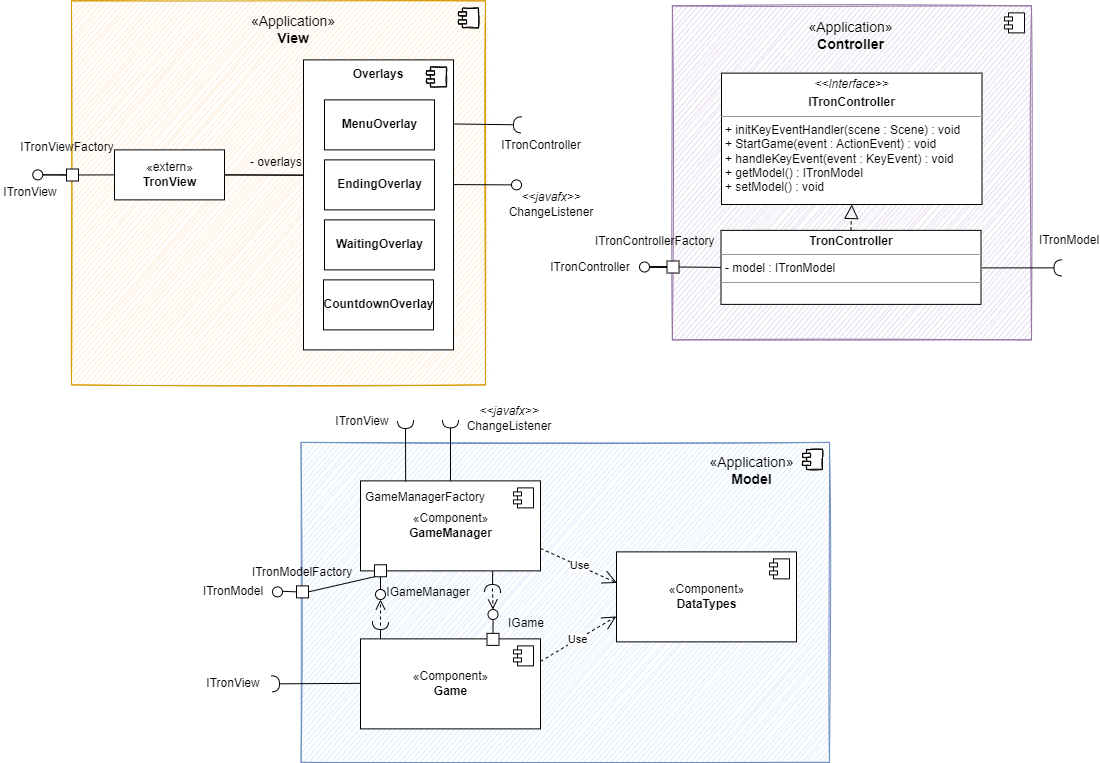

The diagram above was exported from draw.io. Its source (the exported page's mxGraphModel, read from the mxfile embedded in the PNG):
<mxGraphModel dx="4719" dy="1088" grid="1" gridSize="10" guides="1" tooltips="1" connect="1" arrows="1" fold="1" page="1" pageScale="1" pageWidth="827" pageHeight="1169" math="0" shadow="0">
  <root>
    <mxCell id="0" />
    <mxCell id="1" parent="0" />
    <mxCell id="2" value="" style="html=1;dropTarget=0;sketch=1;fillColor=#dae8fc;strokeColor=#6c8ebf;" vertex="1" parent="1">
      <mxGeometry x="401.5" y="517.88" width="528.5" height="320" as="geometry" />
    </mxCell>
    <mxCell id="3" value="" style="shape=module;jettyWidth=8;jettyHeight=4;sketch=1;" vertex="1" parent="2">
      <mxGeometry x="1" width="20" height="20" relative="1" as="geometry">
        <mxPoint x="-27" y="7" as="offset" />
      </mxGeometry>
    </mxCell>
    <mxCell id="4" value="" style="html=1;dropTarget=0;fillColor=#ffe6cc;strokeColor=#d79b00;sketch=1;" vertex="1" parent="1">
      <mxGeometry x="172" y="76.38" width="414" height="384" as="geometry" />
    </mxCell>
    <mxCell id="5" value="" style="shape=module;jettyWidth=8;jettyHeight=4;sketch=1;" vertex="1" parent="4">
      <mxGeometry x="1" width="20" height="20" relative="1" as="geometry">
        <mxPoint x="-27" y="7" as="offset" />
      </mxGeometry>
    </mxCell>
    <mxCell id="6" value="&lt;font style=&quot;font-size: 14px;&quot;&gt;&lt;span style=&quot;&quot;&gt;«&lt;/span&gt;Application&lt;span style=&quot;&quot;&gt;»&lt;/span&gt;&lt;br style=&quot;&quot;&gt;&lt;b style=&quot;&quot;&gt;View&lt;/b&gt;&lt;/font&gt;" style="text;html=1;strokeColor=none;fillColor=none;align=center;verticalAlign=middle;whiteSpace=wrap;rounded=0;sketch=1;" vertex="1" parent="1">
      <mxGeometry x="363.5" y="90.38" width="60" height="30" as="geometry" />
    </mxCell>
    <mxCell id="7" value="«extern»&lt;br&gt;&lt;b&gt;TronView&lt;/b&gt;" style="html=1;fillColor=default;sketch=0;" vertex="1" parent="1">
      <mxGeometry x="215" y="225.38" width="110" height="50" as="geometry" />
    </mxCell>
    <mxCell id="8" value="" style="endArrow=none;endFill=0;endSize=24;html=1;rounded=0;entryX=1;entryY=0.5;entryDx=0;entryDy=0;sketch=0;exitX=-0.002;exitY=0.398;exitDx=0;exitDy=0;exitPerimeter=0;" edge="1" source="68" target="7" parent="1">
      <mxGeometry width="160" relative="1" as="geometry">
        <mxPoint x="412" y="250.38" as="sourcePoint" />
        <mxPoint x="196" y="421.38" as="targetPoint" />
      </mxGeometry>
    </mxCell>
    <mxCell id="9" value="" style="rounded=0;orthogonalLoop=1;jettySize=auto;html=1;endArrow=none;endFill=0;sketch=0;targetPerimeterSpacing=0;exitX=0;exitY=0.5;exitDx=0;exitDy=0;startArrow=none;" edge="1" source="62" target="11" parent="1">
      <mxGeometry relative="1" as="geometry">
        <mxPoint x="-49" y="326.38" as="sourcePoint" />
      </mxGeometry>
    </mxCell>
    <mxCell id="10" style="edgeStyle=orthogonalEdgeStyle;rounded=0;orthogonalLoop=1;jettySize=auto;html=1;entryX=0.107;entryY=0.504;entryDx=0;entryDy=0;entryPerimeter=0;endArrow=none;endFill=0;" edge="1" source="11" target="62" parent="1">
      <mxGeometry relative="1" as="geometry" />
    </mxCell>
    <mxCell id="11" value="" style="ellipse;whiteSpace=wrap;html=1;align=center;aspect=fixed;resizable=0;points=[];outlineConnect=0;sketch=0;" vertex="1" parent="1">
      <mxGeometry x="133.25" y="245.38" width="10" height="10" as="geometry" />
    </mxCell>
    <mxCell id="12" value="ITronView" style="text;html=1;strokeColor=none;fillColor=none;align=center;verticalAlign=middle;whiteSpace=wrap;rounded=0;sketch=1;" vertex="1" parent="1">
      <mxGeometry x="101.25" y="253.38" width="60" height="30" as="geometry" />
    </mxCell>
    <mxCell id="13" value="" style="html=1;dropTarget=0;fillColor=#e1d5e7;strokeColor=#9673a6;sketch=1;" vertex="1" parent="1">
      <mxGeometry x="772.88" y="81.38" width="359.12" height="334" as="geometry" />
    </mxCell>
    <mxCell id="14" value="" style="shape=module;jettyWidth=8;jettyHeight=4;sketch=0;" vertex="1" parent="13">
      <mxGeometry x="1" width="20" height="20" relative="1" as="geometry">
        <mxPoint x="-27" y="7" as="offset" />
      </mxGeometry>
    </mxCell>
    <mxCell id="15" value="&lt;font style=&quot;font-size: 14px;&quot;&gt;&lt;span style=&quot;&quot;&gt;«&lt;/span&gt;Application&lt;span style=&quot;&quot;&gt;»&lt;/span&gt;&lt;br style=&quot;&quot;&gt;&lt;b style=&quot;&quot;&gt;Controller&lt;/b&gt;&lt;/font&gt;" style="text;html=1;strokeColor=none;fillColor=none;align=center;verticalAlign=middle;whiteSpace=wrap;rounded=0;sketch=0;" vertex="1" parent="1">
      <mxGeometry x="924.5" y="96.38" width="55" height="30" as="geometry" />
    </mxCell>
    <mxCell id="16" value="" style="rounded=0;orthogonalLoop=1;jettySize=auto;html=1;endArrow=halfCircle;endFill=0;endSize=6;strokeWidth=1;sketch=0;" edge="1" parent="1">
      <mxGeometry relative="1" as="geometry">
        <mxPoint x="1082.5" y="343.3800000000001" as="sourcePoint" />
        <mxPoint x="1162.5" y="343.3800000000001" as="targetPoint" />
      </mxGeometry>
    </mxCell>
    <mxCell id="17" value="" style="rounded=0;orthogonalLoop=1;jettySize=auto;html=1;endArrow=halfCircle;endFill=0;endSize=6;strokeWidth=1;sketch=0;exitX=1.003;exitY=0.221;exitDx=0;exitDy=0;exitPerimeter=0;" edge="1" source="68" parent="1">
      <mxGeometry relative="1" as="geometry">
        <mxPoint x="566" y="205.38000000000022" as="sourcePoint" />
        <mxPoint x="621.9999999999991" y="200.3800000000001" as="targetPoint" />
      </mxGeometry>
    </mxCell>
    <mxCell id="18" value="ITronController" style="text;html=1;strokeColor=none;fillColor=none;align=center;verticalAlign=middle;whiteSpace=wrap;rounded=0;sketch=1;" vertex="1" parent="1">
      <mxGeometry x="612" y="206.38" width="60" height="30" as="geometry" />
    </mxCell>
    <mxCell id="19" value="ITronController" style="text;html=1;strokeColor=none;fillColor=none;align=center;verticalAlign=middle;whiteSpace=wrap;rounded=0;sketch=0;" vertex="1" parent="1">
      <mxGeometry x="661" y="327.88" width="60" height="30" as="geometry" />
    </mxCell>
    <mxCell id="20" value="- overlays" style="text;html=1;strokeColor=none;fillColor=none;align=center;verticalAlign=middle;whiteSpace=wrap;rounded=0;sketch=1;" vertex="1" parent="1">
      <mxGeometry x="347" y="223.38" width="60" height="30" as="geometry" />
    </mxCell>
    <mxCell id="21" value="" style="endArrow=none;endSize=12;html=1;rounded=0;endFill=0;sketch=0;entryX=0;entryY=0.5;entryDx=0;entryDy=0;startArrow=none;" edge="1" source="66" target="65" parent="1">
      <mxGeometry width="160" relative="1" as="geometry">
        <mxPoint x="742.75" y="341.88" as="sourcePoint" />
        <mxPoint x="761.75" y="342.38" as="targetPoint" />
      </mxGeometry>
    </mxCell>
    <mxCell id="22" value="" style="rounded=0;orthogonalLoop=1;jettySize=auto;html=1;endArrow=none;endFill=0;sketch=0;sourcePerimeterSpacing=0;targetPerimeterSpacing=0;exitX=0.999;exitY=0.43;exitDx=0;exitDy=0;exitPerimeter=0;" edge="1" source="68" target="23" parent="1">
      <mxGeometry relative="1" as="geometry">
        <mxPoint x="572" y="260.38" as="sourcePoint" />
      </mxGeometry>
    </mxCell>
    <mxCell id="23" value="" style="ellipse;whiteSpace=wrap;html=1;align=center;aspect=fixed;resizable=0;points=[];outlineConnect=0;sketch=0;" vertex="1" parent="1">
      <mxGeometry x="612" y="255.38" width="10" height="10" as="geometry" />
    </mxCell>
    <mxCell id="24" value="&lt;i&gt;&amp;lt;&amp;lt;javafx&amp;gt;&amp;gt;&lt;/i&gt;&lt;br&gt;ChangeListener" style="text;html=1;strokeColor=none;fillColor=none;align=center;verticalAlign=middle;whiteSpace=wrap;rounded=0;" vertex="1" parent="1">
      <mxGeometry x="622" y="265.38" width="60" height="30" as="geometry" />
    </mxCell>
    <mxCell id="25" value="&lt;font style=&quot;font-size: 14px;&quot;&gt;&lt;span style=&quot;&quot;&gt;«&lt;/span&gt;Application&lt;span style=&quot;&quot;&gt;»&lt;/span&gt;&lt;br style=&quot;&quot;&gt;&lt;b style=&quot;&quot;&gt;Model&lt;/b&gt;&lt;/font&gt;" style="text;html=1;strokeColor=none;fillColor=none;align=center;verticalAlign=middle;whiteSpace=wrap;rounded=0;sketch=1;" vertex="1" parent="1">
      <mxGeometry x="825.25" y="531" width="55" height="30" as="geometry" />
    </mxCell>
    <mxCell id="26" value="&lt;p style=&quot;margin:0px;margin-top:4px;text-align:center;&quot;&gt;&lt;span style=&quot;font-weight: 700;&quot;&gt;TronController&lt;/span&gt;&lt;br&gt;&lt;/p&gt;&lt;hr size=&quot;1&quot;&gt;&lt;p style=&quot;margin:0px;margin-left:4px;&quot;&gt;- model : ITronModel&lt;/p&gt;&lt;hr size=&quot;1&quot;&gt;&lt;p style=&quot;margin:0px;margin-left:4px;&quot;&gt;&lt;br&gt;&lt;/p&gt;&lt;div style=&quot;padding: 0px; margin: 0px;&quot;&gt;&lt;br style=&quot;padding: 0px; margin: 0px;&quot;&gt;&lt;/div&gt;&lt;div style=&quot;padding: 0px; margin: 0px;&quot;&gt;&lt;br style=&quot;padding: 0px; margin: 0px;&quot;&gt;&lt;/div&gt;" style="verticalAlign=top;align=left;overflow=fill;fontSize=12;fontFamily=Helvetica;html=1;sketch=0;fillColor=default;" vertex="1" parent="1">
      <mxGeometry x="821.5" y="305.88" width="260" height="74" as="geometry" />
    </mxCell>
    <mxCell id="27" value="ITronModel" style="text;html=1;strokeColor=none;fillColor=none;align=center;verticalAlign=middle;whiteSpace=wrap;rounded=0;sketch=0;" vertex="1" parent="1">
      <mxGeometry x="1140" y="301.38" width="60" height="30" as="geometry" />
    </mxCell>
    <mxCell id="28" value="&lt;p style=&quot;margin:0px;margin-top:4px;text-align:center;&quot;&gt;&lt;i&gt;&amp;lt;&amp;lt;Interface&lt;/i&gt;&lt;i style=&quot;background-color: initial;&quot;&gt;&amp;gt;&amp;gt;&lt;/i&gt;&lt;/p&gt;&lt;p style=&quot;margin:0px;margin-top:4px;text-align:center;&quot;&gt;&lt;b&gt;ITronController&lt;/b&gt;&lt;/p&gt;&lt;hr size=&quot;1&quot;&gt;&lt;p style=&quot;margin: 0px 0px 0px 4px;&quot;&gt;+ initKeyEventHandler(scene : Scene) : void&lt;/p&gt;&lt;p style=&quot;margin: 0px 0px 0px 4px;&quot;&gt;+ StartGame(event : ActionEvent) : void&lt;/p&gt;&lt;p style=&quot;margin: 0px 0px 0px 4px;&quot;&gt;+ handleKeyEvent(event : KeyEvent) : void&lt;/p&gt;&lt;p style=&quot;margin: 0px 0px 0px 4px;&quot;&gt;+ getModel() : ITronModel&lt;/p&gt;&lt;p style=&quot;margin: 0px 0px 0px 4px;&quot;&gt;+ setModel() : void&lt;/p&gt;" style="verticalAlign=top;align=left;overflow=fill;fontSize=12;fontFamily=Helvetica;html=1;" vertex="1" parent="1">
      <mxGeometry x="822" y="148.63" width="260.5" height="131.37" as="geometry" />
    </mxCell>
    <mxCell id="29" value="" style="endArrow=block;dashed=1;endFill=0;endSize=12;html=1;rounded=0;exitX=0.5;exitY=0;exitDx=0;exitDy=0;entryX=0.5;entryY=1;entryDx=0;entryDy=0;" edge="1" source="26" target="28" parent="1">
      <mxGeometry width="160" relative="1" as="geometry">
        <mxPoint x="1092" y="451.38" as="sourcePoint" />
        <mxPoint x="1252" y="451.38" as="targetPoint" />
      </mxGeometry>
    </mxCell>
    <mxCell id="30" value="«Component»&lt;br&gt;&lt;b&gt;GameManager&lt;/b&gt;" style="html=1;dropTarget=0;" vertex="1" parent="1">
      <mxGeometry x="461" y="556.38" width="180" height="90" as="geometry" />
    </mxCell>
    <mxCell id="31" value="" style="shape=module;jettyWidth=8;jettyHeight=4;" vertex="1" parent="30">
      <mxGeometry x="1" width="20" height="20" relative="1" as="geometry">
        <mxPoint x="-27" y="7" as="offset" />
      </mxGeometry>
    </mxCell>
    <mxCell id="32" value="«Component»&lt;br&gt;&lt;b&gt;Game&lt;/b&gt;" style="html=1;dropTarget=0;" vertex="1" parent="1">
      <mxGeometry x="461" y="714.38" width="180" height="90" as="geometry" />
    </mxCell>
    <mxCell id="33" value="" style="shape=module;jettyWidth=8;jettyHeight=4;" vertex="1" parent="32">
      <mxGeometry x="1" width="20" height="20" relative="1" as="geometry">
        <mxPoint x="-27" y="7" as="offset" />
      </mxGeometry>
    </mxCell>
    <mxCell id="34" value="«Component»&lt;br&gt;&lt;b&gt;DataTypes&lt;/b&gt;" style="html=1;dropTarget=0;" vertex="1" parent="1">
      <mxGeometry x="717" y="627.38" width="180" height="90" as="geometry" />
    </mxCell>
    <mxCell id="35" value="" style="shape=module;jettyWidth=8;jettyHeight=4;" vertex="1" parent="34">
      <mxGeometry x="1" width="20" height="20" relative="1" as="geometry">
        <mxPoint x="-27" y="7" as="offset" />
      </mxGeometry>
    </mxCell>
    <mxCell id="36" value="Use" style="endArrow=open;endSize=12;dashed=1;html=1;rounded=0;sketch=0;exitX=1;exitY=0.25;exitDx=0;exitDy=0;entryX=-0.001;entryY=0.717;entryDx=0;entryDy=0;entryPerimeter=0;" edge="1" source="32" target="34" parent="1">
      <mxGeometry width="160" relative="1" as="geometry">
        <mxPoint x="792" y="764.38" as="sourcePoint" />
        <mxPoint x="952" y="764.38" as="targetPoint" />
      </mxGeometry>
    </mxCell>
    <mxCell id="37" value="Use" style="endArrow=open;endSize=12;dashed=1;html=1;rounded=0;sketch=0;exitX=1;exitY=0.75;exitDx=0;exitDy=0;entryX=0.002;entryY=0.345;entryDx=0;entryDy=0;entryPerimeter=0;" edge="1" source="30" target="34" parent="1">
      <mxGeometry width="160" relative="1" as="geometry">
        <mxPoint x="742" y="824.38" as="sourcePoint" />
        <mxPoint x="902" y="824.38" as="targetPoint" />
      </mxGeometry>
    </mxCell>
    <mxCell id="38" value="" style="rounded=0;orthogonalLoop=1;jettySize=auto;html=1;endArrow=none;endFill=0;sketch=0;sourcePerimeterSpacing=0;targetPerimeterSpacing=0;exitX=0.5;exitY=1;exitDx=0;exitDy=0;" edge="1" target="40" parent="1">
      <mxGeometry relative="1" as="geometry">
        <mxPoint x="481" y="648.3799999999999" as="sourcePoint" />
      </mxGeometry>
    </mxCell>
    <mxCell id="39" value="" style="rounded=0;orthogonalLoop=1;jettySize=auto;html=1;endArrow=halfCircle;endFill=0;endSize=6;strokeWidth=1;sketch=0;exitX=0.111;exitY=0.001;exitDx=0;exitDy=0;exitPerimeter=0;" edge="1" source="32" parent="1">
      <mxGeometry relative="1" as="geometry">
        <mxPoint x="480" y="710" as="sourcePoint" />
        <mxPoint x="481" y="697" as="targetPoint" />
      </mxGeometry>
    </mxCell>
    <mxCell id="40" value="" style="ellipse;whiteSpace=wrap;html=1;align=center;aspect=fixed;resizable=0;points=[];outlineConnect=0;sketch=0;" vertex="1" parent="1">
      <mxGeometry x="476" y="665" width="10" height="10" as="geometry" />
    </mxCell>
    <mxCell id="41" value="" style="rounded=0;orthogonalLoop=1;jettySize=auto;html=1;endArrow=none;endFill=0;sketch=0;sourcePerimeterSpacing=0;targetPerimeterSpacing=0;exitX=0.5;exitY=0;exitDx=0;exitDy=0;" edge="1" source="78" target="43" parent="1">
      <mxGeometry relative="1" as="geometry">
        <mxPoint x="603" y="712.3800000000001" as="sourcePoint" />
      </mxGeometry>
    </mxCell>
    <mxCell id="42" value="" style="rounded=0;orthogonalLoop=1;jettySize=auto;html=1;endArrow=halfCircle;endFill=0;endSize=6;strokeWidth=1;sketch=0;exitX=0.79;exitY=1.002;exitDx=0;exitDy=0;exitPerimeter=0;" edge="1" parent="1">
      <mxGeometry relative="1" as="geometry">
        <mxPoint x="593.1999999999998" y="646.56" as="sourcePoint" />
        <mxPoint x="593" y="668" as="targetPoint" />
      </mxGeometry>
    </mxCell>
    <mxCell id="43" value="" style="ellipse;whiteSpace=wrap;html=1;align=center;aspect=fixed;resizable=0;points=[];outlineConnect=0;sketch=0;" vertex="1" parent="1">
      <mxGeometry x="588.5" y="685" width="10" height="10" as="geometry" />
    </mxCell>
    <mxCell id="44" value="IGame" style="text;html=1;strokeColor=none;fillColor=none;align=center;verticalAlign=middle;whiteSpace=wrap;rounded=0;" vertex="1" parent="1">
      <mxGeometry x="596.5" y="684.38" width="60" height="30" as="geometry" />
    </mxCell>
    <mxCell id="45" value="IGameManager" style="text;html=1;strokeColor=none;fillColor=none;align=center;verticalAlign=middle;whiteSpace=wrap;rounded=0;" vertex="1" parent="1">
      <mxGeometry x="499.12" y="652.88" width="60" height="30" as="geometry" />
    </mxCell>
    <mxCell id="46" value="" style="rounded=0;orthogonalLoop=1;jettySize=auto;html=1;endArrow=none;endFill=0;sketch=0;targetPerimeterSpacing=0;exitX=0;exitY=0.5;exitDx=0;exitDy=0;startArrow=none;" edge="1" source="55" target="47" parent="1">
      <mxGeometry relative="1" as="geometry">
        <mxPoint x="462" y="667.38" as="sourcePoint" />
      </mxGeometry>
    </mxCell>
    <mxCell id="47" value="" style="ellipse;whiteSpace=wrap;html=1;align=center;aspect=fixed;resizable=0;points=[];outlineConnect=0;sketch=0;" vertex="1" parent="1">
      <mxGeometry x="373" y="662.38" width="10" height="10" as="geometry" />
    </mxCell>
    <mxCell id="48" value="ITronModel" style="text;html=1;strokeColor=none;fillColor=none;align=center;verticalAlign=middle;whiteSpace=wrap;rounded=0;" vertex="1" parent="1">
      <mxGeometry x="304.5" y="652.38" width="60" height="30" as="geometry" />
    </mxCell>
    <mxCell id="49" value="" style="rounded=0;orthogonalLoop=1;jettySize=auto;html=1;endArrow=halfCircle;endFill=0;endSize=6;strokeWidth=1;sketch=0;exitX=0.169;exitY=-0.048;exitDx=0;exitDy=0;exitPerimeter=0;" edge="1" source="59" parent="1">
      <mxGeometry relative="1" as="geometry">
        <mxPoint x="506" y="552.38" as="sourcePoint" />
        <mxPoint x="506" y="495.9999999999998" as="targetPoint" />
      </mxGeometry>
    </mxCell>
    <mxCell id="50" value="ITronView" style="text;html=1;strokeColor=none;fillColor=none;align=center;verticalAlign=middle;whiteSpace=wrap;rounded=0;" vertex="1" parent="1">
      <mxGeometry x="433" y="482.38" width="60" height="30" as="geometry" />
    </mxCell>
    <mxCell id="51" value="" style="rounded=0;orthogonalLoop=1;jettySize=auto;html=1;endArrow=halfCircle;endFill=0;endSize=6;strokeWidth=1;sketch=0;exitX=0;exitY=0.75;exitDx=0;exitDy=0;" edge="1" parent="1">
      <mxGeometry relative="1" as="geometry">
        <mxPoint x="461" y="758.8500000000001" as="sourcePoint" />
        <mxPoint x="371.9999999999991" y="759.3499999999999" as="targetPoint" />
      </mxGeometry>
    </mxCell>
    <mxCell id="52" value="ITronView" style="text;html=1;strokeColor=none;fillColor=none;align=center;verticalAlign=middle;whiteSpace=wrap;rounded=0;" vertex="1" parent="1">
      <mxGeometry x="303.5" y="744.38" width="60" height="30" as="geometry" />
    </mxCell>
    <mxCell id="53" value="" style="rounded=0;orthogonalLoop=1;jettySize=auto;html=1;endArrow=halfCircle;endFill=0;endSize=6;strokeWidth=1;sketch=0;exitX=0.5;exitY=0;exitDx=0;exitDy=0;" edge="1" source="30" parent="1">
      <mxGeometry relative="1" as="geometry">
        <mxPoint x="682" y="485.38" as="sourcePoint" />
        <mxPoint x="551" y="495.3800000000001" as="targetPoint" />
      </mxGeometry>
    </mxCell>
    <mxCell id="54" value="&lt;i&gt;&amp;lt;&amp;lt;javafx&amp;gt;&amp;gt;&lt;/i&gt;&lt;br&gt;ChangeListener" style="text;html=1;strokeColor=none;fillColor=none;align=center;verticalAlign=middle;whiteSpace=wrap;rounded=0;" vertex="1" parent="1">
      <mxGeometry x="580" y="478.57" width="60" height="30" as="geometry" />
    </mxCell>
    <mxCell id="55" value="" style="whiteSpace=wrap;html=1;aspect=fixed;" vertex="1" parent="1">
      <mxGeometry x="397" y="661.38" width="12" height="12" as="geometry" />
    </mxCell>
    <mxCell id="56" value="" style="endArrow=none;html=1;rounded=0;entryX=1;entryY=0.5;entryDx=0;entryDy=0;exitX=0;exitY=0.5;exitDx=0;exitDy=0;" edge="1" source="26" target="65" parent="1">
      <mxGeometry width="50" height="50" relative="1" as="geometry">
        <mxPoint x="692" y="435.38" as="sourcePoint" />
        <mxPoint x="780.75" y="342.38" as="targetPoint" />
      </mxGeometry>
    </mxCell>
    <mxCell id="57" value="&lt;div style=&quot;text-align: center;&quot;&gt;ITronControllerFactory&lt;/div&gt;" style="text;whiteSpace=wrap;html=1;" vertex="1" parent="1">
      <mxGeometry x="694.13" y="303.38" width="70" height="28" as="geometry" />
    </mxCell>
    <mxCell id="58" value="ITronModelFactory" style="text;html=1;strokeColor=none;fillColor=none;align=center;verticalAlign=middle;whiteSpace=wrap;rounded=0;" vertex="1" parent="1">
      <mxGeometry x="373" y="633" width="60" height="30" as="geometry" />
    </mxCell>
    <mxCell id="59" value="GameManagerFactory" style="text;html=1;strokeColor=none;fillColor=none;align=center;verticalAlign=middle;whiteSpace=wrap;rounded=0;" vertex="1" parent="1">
      <mxGeometry x="496" y="558.38" width="60" height="30" as="geometry" />
    </mxCell>
    <mxCell id="60" value="ITronViewFactory" style="text;html=1;strokeColor=none;fillColor=none;align=center;verticalAlign=middle;whiteSpace=wrap;rounded=0;sketch=1;" vertex="1" parent="1">
      <mxGeometry x="138.25" y="208.5" width="60" height="30" as="geometry" />
    </mxCell>
    <mxCell id="61" value="" style="whiteSpace=wrap;html=1;aspect=fixed;" vertex="1" parent="1">
      <mxGeometry x="475" y="640.26" width="12" height="12" as="geometry" />
    </mxCell>
    <mxCell id="62" value="" style="whiteSpace=wrap;html=1;aspect=fixed;" vertex="1" parent="1">
      <mxGeometry x="167" y="244.5" width="12" height="12" as="geometry" />
    </mxCell>
    <mxCell id="63" value="" style="rounded=0;orthogonalLoop=1;jettySize=auto;html=1;endArrow=none;endFill=0;sketch=0;sourcePerimeterSpacing=0;exitX=0;exitY=0.5;exitDx=0;exitDy=0;" edge="1" source="7" target="62" parent="1">
      <mxGeometry relative="1" as="geometry">
        <mxPoint x="215" y="250.38" as="sourcePoint" />
        <mxPoint x="125" y="250.38" as="targetPoint" />
      </mxGeometry>
    </mxCell>
    <mxCell id="64" style="edgeStyle=orthogonalEdgeStyle;rounded=0;orthogonalLoop=1;jettySize=auto;html=1;exitX=0;exitY=0.5;exitDx=0;exitDy=0;endArrow=none;endFill=0;" edge="1" source="65" target="66" parent="1">
      <mxGeometry relative="1" as="geometry" />
    </mxCell>
    <mxCell id="65" value="" style="whiteSpace=wrap;html=1;aspect=fixed;" vertex="1" parent="1">
      <mxGeometry x="767.5" y="336.5" width="12" height="12" as="geometry" />
    </mxCell>
    <mxCell id="66" value="" style="ellipse;whiteSpace=wrap;html=1;align=center;aspect=fixed;resizable=0;points=[];outlineConnect=0;sketch=0;" vertex="1" parent="1">
      <mxGeometry x="740" y="337.5" width="10" height="10" as="geometry" />
    </mxCell>
    <mxCell id="67" value="" style="group" connectable="0" vertex="1" parent="1">
      <mxGeometry x="404" y="135.38" width="150" height="290" as="geometry" />
    </mxCell>
    <mxCell id="68" value="" style="html=1;dropTarget=0;sketch=0;" vertex="1" parent="67">
      <mxGeometry width="150" height="290" as="geometry" />
    </mxCell>
    <mxCell id="69" value="" style="shape=module;jettyWidth=8;jettyHeight=4;sketch=1;" vertex="1" parent="68">
      <mxGeometry x="1" width="20" height="20" relative="1" as="geometry">
        <mxPoint x="-27" y="7" as="offset" />
      </mxGeometry>
    </mxCell>
    <mxCell id="70" value="&lt;b&gt;Overlays&lt;/b&gt;" style="text;html=1;strokeColor=none;fillColor=none;align=center;verticalAlign=middle;whiteSpace=wrap;rounded=0;sketch=1;" vertex="1" parent="67">
      <mxGeometry x="45" width="60" height="30" as="geometry" />
    </mxCell>
    <mxCell id="71" value="&lt;b&gt;MenuOverlay&lt;/b&gt;" style="html=1;fillColor=default;sketch=0;" vertex="1" parent="67">
      <mxGeometry x="21" y="40" width="110" height="50" as="geometry" />
    </mxCell>
    <mxCell id="72" value="&lt;b&gt;EndingOverlay&lt;/b&gt;" style="html=1;fillColor=default;sketch=0;" vertex="1" parent="67">
      <mxGeometry x="21" y="100" width="110" height="50" as="geometry" />
    </mxCell>
    <mxCell id="73" value="&lt;b&gt;WaitingOverlay&lt;/b&gt;" style="html=1;fillColor=default;sketch=0;" vertex="1" parent="67">
      <mxGeometry x="21" y="160" width="110" height="50" as="geometry" />
    </mxCell>
    <mxCell id="74" value="&lt;b&gt;CountdownOverlay&lt;/b&gt;" style="html=1;fillColor=default;sketch=0;" vertex="1" parent="67">
      <mxGeometry x="20" y="220" width="110" height="50" as="geometry" />
    </mxCell>
    <mxCell id="75" value="" style="rounded=0;orthogonalLoop=1;jettySize=auto;html=1;endArrow=none;endFill=0;sketch=0;sourcePerimeterSpacing=0;exitX=0.004;exitY=0.397;exitDx=0;exitDy=0;entryX=1;entryY=0.5;entryDx=0;entryDy=0;exitPerimeter=0;" edge="1" source="68" target="7" parent="1">
      <mxGeometry relative="1" as="geometry">
        <mxPoint x="363.5" y="250.29999999999998" as="sourcePoint" />
        <mxPoint x="327.5" y="250.40285714285713" as="targetPoint" />
      </mxGeometry>
    </mxCell>
    <mxCell id="76" value="" style="html=1;verticalAlign=bottom;endArrow=open;dashed=1;endSize=8;rounded=0;" edge="1" target="43" parent="1">
      <mxGeometry relative="1" as="geometry">
        <mxPoint x="593" y="664" as="sourcePoint" />
        <mxPoint x="593.4359027065489" y="689.0004111107958" as="targetPoint" />
      </mxGeometry>
    </mxCell>
    <mxCell id="77" value="" style="html=1;verticalAlign=bottom;endArrow=open;dashed=1;endSize=8;rounded=0;" edge="1" target="40" parent="1">
      <mxGeometry relative="1" as="geometry">
        <mxPoint x="481" y="700.9999999999998" as="sourcePoint" />
        <mxPoint x="481" y="682" as="targetPoint" />
      </mxGeometry>
    </mxCell>
    <mxCell id="78" value="" style="whiteSpace=wrap;html=1;aspect=fixed;" vertex="1" parent="1">
      <mxGeometry x="587.5" y="708.88" width="12" height="12" as="geometry" />
    </mxCell>
    <mxCell id="79" value="" style="endArrow=none;html=1;rounded=0;fontColor=#000000;entryX=0;entryY=1;entryDx=0;entryDy=0;exitX=1;exitY=0.5;exitDx=0;exitDy=0;" edge="1" source="55" target="61" parent="1">
      <mxGeometry width="50" height="50" relative="1" as="geometry">
        <mxPoint x="360" y="750" as="sourcePoint" />
        <mxPoint x="410" y="700" as="targetPoint" />
      </mxGeometry>
    </mxCell>
  </root>
</mxGraphModel>